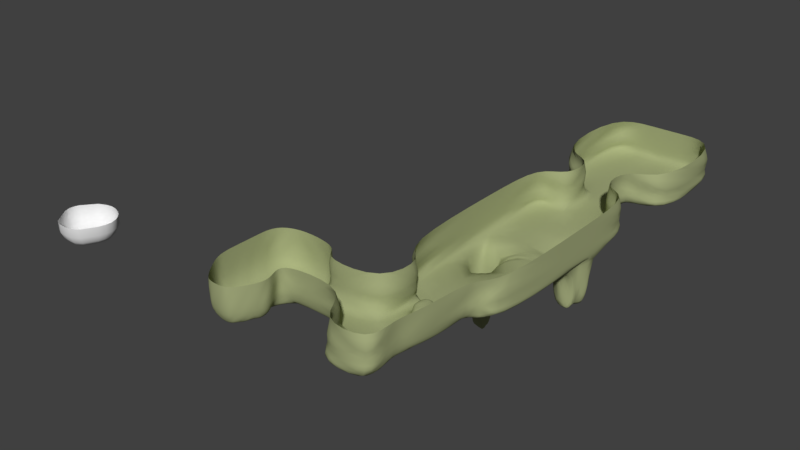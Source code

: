 # Source: Apple_Arena.blend  (saved by Blender 2.79.0; exported with 4.5.12 LTS)
import bpy
from mathutils import Matrix  # noqa: F401  (used for matrix-valued properties, if any)

bpy.ops.wm.read_factory_settings(use_empty=True)
scene = bpy.context.scene
scene.name = 'Scene'

# ---- collections
col_collection_1 = bpy.data.collections.new('Collection 1'); scene.collection.children.link(col_collection_1)

# ---- materials (node trees are filled in below, after node groups)
mat_material = bpy.data.materials.new('Material')
mat_material.alpha_threshold = 0.0
mat_material.use_transparent_shadow = False
mat_material.diffuse_color = (0.372, 0.4109, 0.2063, 1.0)
mat_material.roughness = 0.5

# ---- material node trees

# ---- world
world_world = bpy.data.worlds.new('World'); scene.world = world_world
world_world.color = (0.05088, 0.05088, 0.05088)
world_world.use_sun_shadow = False
world_world.sun_shadow_jitter_overblur = 0.0
world_world.cycles.sampling_method = 'MANUAL'

# ---- meshes
me_plane_001 = bpy.data.meshes.new('Plane.001')
me_plane_001.from_pydata([(-1.749, 0.8292, -2.135), (-2.077, 0.02463, -2.135), (-0.8456, -1.673, -2.135), (-0.3202, -1.913, -2.135), (-0.8784, 1.88, -2.135), (0.2217, 2.356, -2.135), (1.699, 1.847, -2.135), (2.455, 0.6321, -2.135), (2.159, -0.4187, -2.135), (1.519, -1.535, -2.135), (0.8784, -1.995, -2.135), (-2.327, 1.065, -0.8726), (-2.749, 0.03077, -0.8726), (-1.166, -2.152, -0.8726), (-0.491, -2.46, -0.8726), (-1.209, 2.416, -0.8726), (0.2055, 3.028, -0.8726), (2.105, 2.373, -0.8726), (3.076, 0.8117, -0.8726), (2.696, -0.5391, -0.8726), (1.873, -1.974, -0.8726), (1.05, -2.565, -0.8726), (-2.327, 1.065, 0.01824), (-2.749, 0.03077, 0.01824), (-1.166, -2.152, 0.01824), (-0.491, -2.46, 0.01824), (-1.209, 2.416, 0.01824), (0.2055, 3.028, 0.01824), (2.105, 2.373, 0.01824), (3.076, 0.8117, 0.01824), (2.696, -0.5391, 0.01824), (1.873, -1.974, 0.01824), (1.05, -2.565, 0.01824)], [], [(4, 5, 16, 15), (1, 0, 11, 12), (8, 9, 20, 19), (5, 6, 17, 16), (2, 1, 12, 13), (9, 10, 21, 20), (6, 7, 18, 17), (3, 2, 13, 14), (3, 14, 21, 10), (0, 4, 15, 11), (7, 8, 19, 18), (14, 13, 24, 25), (14, 25, 32, 21), (11, 15, 26, 22), (18, 19, 30, 29), (15, 16, 27, 26), (12, 11, 22, 23), (19, 20, 31, 30), (16, 17, 28, 27), (13, 12, 23, 24), (20, 21, 32, 31), (17, 18, 29, 28), (0, 1, 2, 3, 10, 9, 8, 7, 6, 5, 4)])
me_plane_001.polygons.foreach_set('use_smooth', [True] * 23)
me_plane_001.use_remesh_preserve_volume = False
me_plane_001.use_remesh_preserve_attributes = False
me_plane_001.use_mirror_vertex_groups = False
me_plane_001.update()
me_plane = bpy.data.meshes.new('Plane')
me_plane.from_pydata([(-2.256, 0.755, -1.836), (-2.077, 0.02463, -2.135), (-0.8456, -1.673, -2.135), (-0.3202, -1.913, -2.135), (-0.8784, 1.88, -2.135), (0.2217, 2.356, -2.135), (1.699, 1.847, -2.135), (2.455, 0.6321, -2.135), (2.159, -0.4187, -2.135), (1.519, -1.535, -2.135), (0.8784, -1.995, -2.135), (-2.834, 0.9907, -0.5745), (-2.749, 0.03077, -0.8726), (-1.166, -2.152, -0.8726), (-0.491, -2.46, -0.8726), (2.105, 2.373, -0.8726), (3.076, 0.8117, -0.8726), (2.696, -0.5391, -0.8726), (1.873, -1.974, -0.8726), (1.05, -2.565, -0.8726), (3.755, 7.802, -0.8832), (1.855, 8.457, -0.8832), (-1.249, 8.64, -0.8832), (-2.874, 7.215, -0.585), (3.349, 7.276, -2.145), (1.872, 7.785, -2.145), (-0.9185, 8.104, -2.145), (-2.296, 6.979, -1.847), (2.89, 3.726, -2.138), (3.425, 5.68, -2.142), (3.83, 6.207, -0.88), (3.184, 3.267, -0.7036), (-2.848, 3.143, -0.5781), (-2.86, 5.063, -0.5813), (-2.269, 2.907, -1.84), (-2.282, 4.827, -1.843), (-0.8923, 4.032, -2.138), (-0.9047, 5.952, -2.141), (1.342, 6.043, -2.142), (0.7512, 4.099, -2.138), (9.32, 3.726, -2.161), (9.855, 5.68, -2.165), (9.614, 3.267, -0.7264), (10.26, 6.207, -0.9027), (14.46, 2.637, -2.143), (14.99, 4.591, -2.146), (14.75, 2.177, -0.7082), (15.4, 5.117, -0.8845), (10.38, 11.78, -0.9027), (9.979, 11.78, -2.165), (9.541, -1.25, -2.161), (9.994, -1.25, -0.7264), (15.52, 11.78, -0.8845), (15.12, 11.78, -2.146), (15.02, -1.25, -2.143), (15.48, -1.25, -0.7082), (17.55, 25.63, -0.8882), (7.431, 25.63, -2.162), (11.89, 10.16, -2.189), (11.27, 9.093, -2.191), (11.79, 7.776, -2.189), (13.55, 7.544, -2.224), (14.03, 9.018, -2.181), (13.23, 9.913, -2.184), (11.88, 10.16, -0.7207), (11.26, 9.093, -0.7228), (11.78, 7.776, -0.7208), (13.54, 7.544, -0.7562), (14.02, 9.018, -0.713), (13.23, 9.913, -0.7159), (12.15, 1.854, -2.151), (10.89, 1.231, -2.156), (11.15, 0.2641, -2.155), (12.99, -0.2235, -2.149), (13.64, 0.7014, -2.146), (13.31, 1.612, -2.147), (12.15, 1.854, -2.665), (10.9, 1.232, -2.669), (11.16, 0.2646, -2.668), (13.0, -0.223, -2.663), (13.65, 0.7019, -2.66), (13.31, 1.612, -2.661), (-2.834, 0.9907, 1.999), (-2.749, 0.03077, 1.701), (-1.166, -2.152, 1.701), (-0.491, -2.46, 1.701), (2.105, 2.373, 1.701), (3.076, 0.8117, 1.701), (2.696, -0.5391, 1.701), (1.873, -1.974, 1.701), (1.05, -2.565, 1.701), (3.755, 7.802, 1.691), (1.855, 8.457, 1.691), (-1.249, 8.64, 1.691), (-2.874, 7.215, 1.989), (3.83, 6.207, 1.694), (3.184, 3.267, 1.87), (-2.848, 3.143, 1.996), (-2.86, 5.063, 1.993), (9.614, 3.267, 1.848), (10.26, 6.207, 1.671), (14.75, 2.177, 1.866), (15.4, 5.117, 1.689), (10.38, 11.78, 1.671), (9.994, -1.25, 1.848), (15.52, 11.78, 1.689), (15.48, -1.25, 1.866), (17.55, 25.63, -2.149), (17.7, 11.78, -0.8882), (7.58, 11.78, -0.9012), (17.7, 11.78, -2.149), (7.58, 11.78, -2.162), (11.89, 10.16, -2.189), (7.58, 11.78, 1.673), (17.7, 11.78, 1.686), (7.431, 25.63, -0.9012), (17.55, 25.63, 1.686), (7.431, 25.63, 1.673), (17.55, 33.13, -0.8882), (17.55, 33.13, 1.686), (17.55, 33.13, -2.149), (7.431, 33.13, 1.673), (7.431, 33.13, -0.9012), (7.431, 33.13, -2.162), (10.3, 20.74, -2.158), (10.43, 21.42, -2.158), (10.13, 22.36, -2.158), (8.615, 22.24, -2.16), (8.077, 21.09, -2.161), (9.357, 20.15, -2.159), (10.31, 20.74, -10.27), (9.368, 20.15, -10.27), (10.44, 21.42, -10.27), (10.14, 22.36, -10.27), (8.625, 22.24, -10.27), (8.088, 21.09, -10.27), (16.92, 25.63, -2.149), (14.12, 25.63, -2.153), (17.55, 27.15, -2.149), (15.36, 24.55, -2.151), (16.7, 25.23, -2.15), (15.52, 27.62, -2.151), (16.93, 25.63, -7.489), (14.12, 25.63, -7.493), (15.36, 24.55, -7.491), (16.7, 25.23, -7.489), (15.53, 27.62, -7.491), (17.56, 27.15, -7.488), (10.72, 38.1, -0.897), (10.72, 38.1, 1.677), (14.26, 38.1, 1.682), (10.72, 33.13, -0.897), (14.26, 33.13, -0.8924), (14.26, 33.13, -2.153), (10.72, 33.13, -2.157), (10.72, 33.13, 1.677), (14.26, 33.13, 1.682), (14.26, 38.1, -0.8924), (10.72, 38.1, -2.157), (14.26, 38.1, -2.153), (14.26, 49.62, -0.8924), (14.26, 49.62, 1.682), (10.72, 49.62, 1.677), (10.72, 49.62, -0.897), (10.72, 49.62, -2.157), (14.26, 49.62, -2.153), (18.59, 38.1, -0.8924), (18.59, 38.1, 1.682), (6.397, 38.1, 1.677), (6.397, 38.1, -0.897), (6.397, 38.1, -2.157), (18.59, 38.1, -2.153), (18.59, 49.62, -2.153), (18.59, 49.62, -0.8924), (18.59, 49.62, 1.682), (6.397, 49.62, 1.677), (6.397, 49.62, -0.897), (6.397, 49.62, -2.157)], [], [(1, 0, 11, 12), (8, 9, 18, 17), (2, 1, 12, 13), (9, 10, 19, 18), (6, 7, 16, 15), (3, 2, 13, 14), (3, 14, 19, 10), (11, 0, 34, 32), (7, 8, 17, 16), (5, 6, 28, 39), (0, 4, 36, 34), (35, 37, 26, 27), (27, 26, 22, 23), (25, 24, 20, 21), (26, 25, 21, 22), (0, 1, 2, 3, 10, 9, 8, 7, 6, 5, 4), (33, 35, 27, 23), (4, 5, 39, 36), (29, 30, 20, 24), (38, 29, 24, 25), (37, 38, 25, 26), (35, 33, 32, 34), (37, 35, 34, 36), (29, 38, 39, 28), (29, 28, 40, 41), (38, 37, 36, 39), (6, 15, 31, 28), (130, 132, 133, 134, 135, 131), (30, 29, 41, 43), (28, 31, 42, 40), (47, 45, 44, 46), (41, 40, 44, 45), (45, 47, 52, 53), (108, 52, 105, 114), (48, 109, 113, 103), (50, 51, 55, 54), (67, 68, 69, 64, 65, 66), (43, 41, 49, 48), (46, 44, 54, 55), (44, 70, 75, 74, 73, 54), (40, 42, 51, 50), (110, 112, 58, 63, 62, 61, 60, 41, 45, 53), (58, 59, 65, 64), (63, 58, 64, 69), (61, 62, 68, 67), (59, 60, 66, 65), (62, 63, 69, 68), (60, 61, 67, 66), (77, 78, 79, 80, 81, 76), (54, 73, 72, 71, 70, 44, 40, 50), (75, 70, 76, 81), (73, 74, 80, 79), (71, 72, 78, 77), (74, 75, 81, 80), (72, 73, 79, 78), (70, 71, 77, 76), (11, 32, 97, 82), (47, 46, 101, 102), (52, 47, 102, 105), (16, 17, 88, 87), (17, 18, 89, 88), (33, 23, 94, 98), (46, 55, 106, 101), (18, 19, 90, 89), (31, 15, 86, 96), (21, 20, 91, 92), (32, 33, 98, 97), (51, 42, 99, 104), (19, 14, 85, 90), (22, 21, 92, 93), (12, 11, 82, 83), (43, 48, 103, 100), (30, 43, 100, 95), (23, 22, 93, 94), (108, 110, 53, 52), (13, 12, 83, 84), (42, 31, 96, 99), (14, 13, 84, 85), (41, 60, 59, 58, 112, 111, 49), (20, 30, 95, 91), (55, 51, 104, 106), (15, 16, 87, 86), (110, 111, 112), (108, 114, 116, 56), (113, 109, 115, 117), (48, 49, 111, 109), (107, 56, 118, 120, 138), (109, 111, 57, 115), (110, 108, 56, 107), (111, 129, 128, 127, 126, 57), (57, 137, 141, 138, 120, 153, 154, 123), (152, 153, 120, 118), (56, 116, 119, 118), (128, 129, 131, 135), (115, 57, 123, 122), (117, 115, 122, 121), (129, 124, 130, 131), (125, 126, 133, 132), (127, 128, 135, 134), (57, 126, 125, 124, 129, 111, 110, 107, 136, 140, 139, 137), (126, 127, 134, 133), (124, 125, 132, 130), (143, 144, 145, 142), (137, 139, 144, 143), (138, 136, 107), (140, 136, 142, 145), (142, 147, 146, 143), (138, 141, 146, 147), (141, 137, 143, 146), (139, 140, 145, 144), (136, 138, 147, 142), (151, 155, 121, 122), (118, 119, 156, 152), (154, 153, 159, 158), (151, 154, 158, 148), (122, 123, 154, 151), (158, 159, 165, 164), (153, 152, 157, 159), (152, 156, 150, 157), (155, 151, 148, 149), (162, 163, 160, 161), (165, 160, 163, 164), (148, 158, 170, 169), (160, 165, 172, 173), (159, 157, 166, 171), (169, 170, 177, 176), (168, 169, 176, 175), (171, 166, 173, 172), (166, 167, 174, 173), (164, 163, 176, 177), (157, 150, 167, 166), (165, 159, 171, 172), (149, 148, 169, 168), (161, 160, 173, 174), (158, 164, 177, 170), (163, 162, 175, 176)])
me_plane.polygons.foreach_set('use_smooth', [True] * 136)
me_plane.materials.append(mat_material)
me_plane.use_remesh_preserve_volume = False
me_plane.use_remesh_preserve_attributes = False
me_plane.use_mirror_vertex_groups = False
me_plane.update()

# ---- objects
ob_plane_001 = bpy.data.objects.new('Plane.001', me_plane_001)
ob_plane = bpy.data.objects.new('Plane', me_plane)

# ---- transforms, parenting, visibility, modifiers, constraints
ob_plane_001.location = (-84.49, 0.0, 0.0)
ob_plane_001.scale = (4.091, 4.091, 4.091)
ob_plane_001.lineart.crease_threshold = 0.0
_m = ob_plane_001.modifiers.new('Bevel', 'BEVEL')
_m.width = 0.663
_m.width_pct = 0.663
_m.segments = 2
_m.use_clamp_overlap = False
_m.spread = 0.0
ob_plane.location = (0.0, 0.0, 0.0)
ob_plane.scale = (4.091, 4.091, 4.091)
ob_plane.lineart.crease_threshold = 0.0
_m = ob_plane.modifiers.new('Triangulate', 'TRIANGULATE')
_m = ob_plane.modifiers.new('Subsurf', 'SUBSURF')
_m.uv_smooth = 'PRESERVE_CORNERS'
_m.quality = 2
_m.levels = 3
_m.show_only_control_edges = False

# ---- collection membership
col_collection_1.objects.link(ob_plane_001)
col_collection_1.objects.link(ob_plane)

# ---- scene / render settings (as saved in the file)
scene.frame_start = 1; scene.frame_end = 250; scene.frame_set(1)
scene.render.engine = 'BLENDER_EEVEE_NEXT'
scene.render.resolution_percentage = 50
scene.render.dither_intensity = 0.0
scene.cycles.use_denoising = False
scene.cycles.samples = 128
scene.cycles.sampling_pattern = 'TABULATED_SOBOL'
scene.cycles.use_adaptive_sampling = False
scene.cycles.use_light_tree = False
scene.cycles.blur_glossy = 0.0
scene.cycles.sample_clamp_indirect = 0.0
scene.view_settings.view_transform = 'Standard'
bpy.context.view_layer.update()

# ---- added for rendering (the .blend has no active camera and no usable light): camera, sun
cam_auto = bpy.data.cameras.new('AutoCamera')
cam_auto.lens = 50.0
cam_auto.sensor_width = 36.0
cam_auto.clip_end = 4515.32
ob_auto_camera = bpy.data.objects.new('AutoCamera', cam_auto)
scene.collection.objects.link(ob_auto_camera)
ob_auto_camera.location = (247.821, -212.502, 188.913)
ob_auto_camera.rotation_euler = (1.09748, -7.21219e-08, 0.694738)
scene.camera = ob_auto_camera
light_auto_sun = bpy.data.lights.new('AutoSun', 'SUN')
light_auto_sun.energy = 3.0
light_auto_sun.angle = 0.0523599
ob_auto_sun = bpy.data.objects.new('AutoSun', light_auto_sun)
scene.collection.objects.link(ob_auto_sun)
ob_auto_sun.rotation_euler = (0.872665, 0.174533, 0.523599)
bpy.context.view_layer.update()
